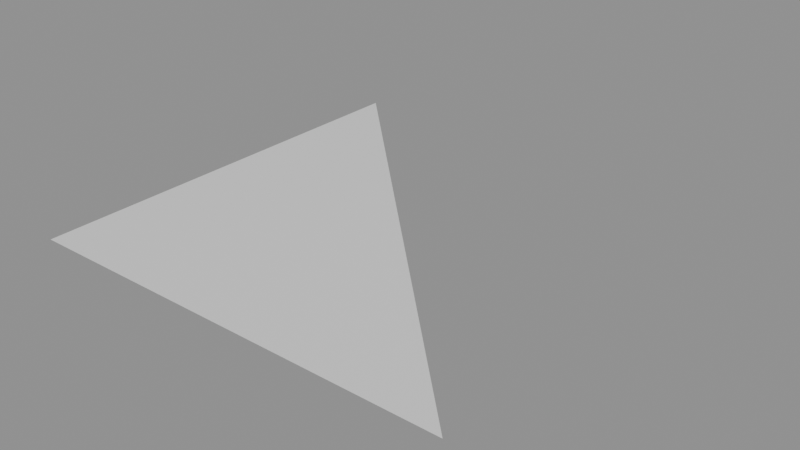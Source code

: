 # Source: libB.blend  (saved by Blender 5.1.30; exported with 4.5.12 LTS)
import bpy
from mathutils import Matrix  # noqa: F401  (used for matrix-valued properties, if any)

bpy.ops.wm.read_factory_settings(use_empty=True)
scene = bpy.context.scene
scene.name = 'Scene'

# ---- materials (node trees are filled in below, after node groups)
mat_stone = bpy.data.materials.new('Stone')

# ---- material node trees
mat_stone.use_nodes = True; mat_stone.node_tree.nodes.clear()
_N = mat_stone.node_tree.nodes; _L = mat_stone.node_tree.links
n0 = _N.new('ShaderNodeBsdfPrincipled'); n0.name = 'Principled BSDF'; n0.location = (-200, 100)
n1 = _N.new('ShaderNodeOutputMaterial'); n1.name = 'Material Output'; n1.location = (200, 100)
_L.new(n0.outputs[0], n1.inputs[0])
n1.is_active_output = True

# ---- meshes
me_rockmesh = bpy.data.meshes.new('RockMesh')
me_rockmesh.from_pydata([(0.0, 0.0, 0.0), (1.0, 0.0, 0.0), (0.0, 1.0, 0.0)], [], [(0, 1, 2)])
me_rockmesh.materials.append(mat_stone)
me_rockmesh.update()

# ---- objects
ob_rock = bpy.data.objects.new('Rock', me_rockmesh)

# ---- transforms, parenting, visibility, modifiers, constraints
ob_rock.location = (0.0, 0.0, 0.0)

# ---- collection membership
scene.collection.objects.link(ob_rock)

# ---- scene / render settings (as saved in the file)
scene.frame_start = 1; scene.frame_end = 250; scene.frame_set(1)
scene.render.engine = 'BLENDER_EEVEE_NEXT'
scene.render.bake_bias = 0.0
scene.render.bake_samples = 0
scene.cycles.sampling_pattern = 'TABULATED_SOBOL'
scene.eevee.use_volume_custom_range = False
bpy.context.view_layer.update()

# ---- added for rendering (the .blend has no active camera and no usable light): camera, sun + grey world if the file has none
cam_auto = bpy.data.cameras.new('AutoCamera')
cam_auto.lens = 50.0
cam_auto.sensor_width = 36.0
cam_auto.clip_end = 1000.0
ob_auto_camera = bpy.data.objects.new('AutoCamera', cam_auto)
scene.collection.objects.link(ob_auto_camera)
ob_auto_camera.location = (1.80847, -1.07016, 1.04677)
ob_auto_camera.rotation_euler = (1.09748, -7.21219e-08, 0.694738)
scene.camera = ob_auto_camera
light_auto_sun = bpy.data.lights.new('AutoSun', 'SUN')
light_auto_sun.energy = 3.0
light_auto_sun.angle = 0.0523599
ob_auto_sun = bpy.data.objects.new('AutoSun', light_auto_sun)
scene.collection.objects.link(ob_auto_sun)
ob_auto_sun.rotation_euler = (0.872665, 0.174533, 0.523599)
if scene.world is None:
    world_auto = bpy.data.worlds.new('AutoWorld')
    world_auto.color = (0.3, 0.3, 0.3)
    scene.world = world_auto
bpy.context.view_layer.update()
